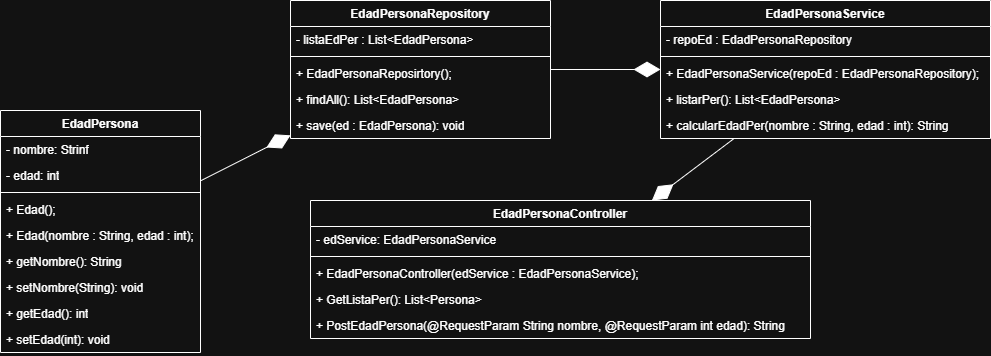

The diagram above was exported from draw.io. Its source (the exported page's mxGraphModel, read from the mxfile embedded in the PNG):
<mxGraphModel dx="1120" dy="511" grid="1" gridSize="10" guides="1" tooltips="1" connect="1" arrows="1" fold="1" page="1" pageScale="1" pageWidth="850" pageHeight="1100" math="0" shadow="0">
  <root>
    <mxCell id="0" />
    <mxCell id="1" parent="0" />
    <mxCell id="nrTVqzfw0Ldn5fpphNNy-1" parent="1" style="swimlane;fontStyle=1;align=center;verticalAlign=top;childLayout=stackLayout;horizontal=1;startSize=26;horizontalStack=0;resizeParent=1;resizeParentMax=0;resizeLast=0;collapsible=1;marginBottom=0;whiteSpace=wrap;html=1;" value="EdadPersona" vertex="1">
      <mxGeometry height="242" width="200" x="20" y="140" as="geometry" />
    </mxCell>
    <mxCell id="nrTVqzfw0Ldn5fpphNNy-2" parent="nrTVqzfw0Ldn5fpphNNy-1" style="text;strokeColor=none;fillColor=none;align=left;verticalAlign=top;spacingLeft=4;spacingRight=4;overflow=hidden;rotatable=0;points=[[0,0.5],[1,0.5]];portConstraint=eastwest;whiteSpace=wrap;html=1;" value="- nombre: Strinf" vertex="1">
      <mxGeometry height="26" width="200" y="26" as="geometry" />
    </mxCell>
    <mxCell id="nrTVqzfw0Ldn5fpphNNy-17" parent="nrTVqzfw0Ldn5fpphNNy-1" style="text;strokeColor=none;fillColor=none;align=left;verticalAlign=top;spacingLeft=4;spacingRight=4;overflow=hidden;rotatable=0;points=[[0,0.5],[1,0.5]];portConstraint=eastwest;whiteSpace=wrap;html=1;" value="- edad: int" vertex="1">
      <mxGeometry height="26" width="200" y="52" as="geometry" />
    </mxCell>
    <mxCell id="nrTVqzfw0Ldn5fpphNNy-3" parent="nrTVqzfw0Ldn5fpphNNy-1" style="line;strokeWidth=1;fillColor=none;align=left;verticalAlign=middle;spacingTop=-1;spacingLeft=3;spacingRight=3;rotatable=0;labelPosition=right;points=[];portConstraint=eastwest;strokeColor=inherit;" value="" vertex="1">
      <mxGeometry height="8" width="200" y="78" as="geometry" />
    </mxCell>
    <mxCell id="nrTVqzfw0Ldn5fpphNNy-4" parent="nrTVqzfw0Ldn5fpphNNy-1" style="text;strokeColor=none;fillColor=none;align=left;verticalAlign=top;spacingLeft=4;spacingRight=4;overflow=hidden;rotatable=0;points=[[0,0.5],[1,0.5]];portConstraint=eastwest;whiteSpace=wrap;html=1;" value="+ Edad();" vertex="1">
      <mxGeometry height="26" width="200" y="86" as="geometry" />
    </mxCell>
    <mxCell id="nrTVqzfw0Ldn5fpphNNy-32" parent="nrTVqzfw0Ldn5fpphNNy-1" style="text;strokeColor=none;fillColor=none;align=left;verticalAlign=top;spacingLeft=4;spacingRight=4;overflow=hidden;rotatable=0;points=[[0,0.5],[1,0.5]];portConstraint=eastwest;whiteSpace=wrap;html=1;" value="+ Edad(nombre : String, edad : int);" vertex="1">
      <mxGeometry height="26" width="200" y="112" as="geometry" />
    </mxCell>
    <mxCell id="nrTVqzfw0Ldn5fpphNNy-18" parent="nrTVqzfw0Ldn5fpphNNy-1" style="text;strokeColor=none;fillColor=none;align=left;verticalAlign=top;spacingLeft=4;spacingRight=4;overflow=hidden;rotatable=0;points=[[0,0.5],[1,0.5]];portConstraint=eastwest;whiteSpace=wrap;html=1;" value="+ getNombre(): String" vertex="1">
      <mxGeometry height="26" width="200" y="138" as="geometry" />
    </mxCell>
    <mxCell id="nrTVqzfw0Ldn5fpphNNy-19" parent="nrTVqzfw0Ldn5fpphNNy-1" style="text;strokeColor=none;fillColor=none;align=left;verticalAlign=top;spacingLeft=4;spacingRight=4;overflow=hidden;rotatable=0;points=[[0,0.5],[1,0.5]];portConstraint=eastwest;whiteSpace=wrap;html=1;" value="+ setNombre(String): void" vertex="1">
      <mxGeometry height="26" width="200" y="164" as="geometry" />
    </mxCell>
    <mxCell id="nrTVqzfw0Ldn5fpphNNy-20" parent="nrTVqzfw0Ldn5fpphNNy-1" style="text;strokeColor=none;fillColor=none;align=left;verticalAlign=top;spacingLeft=4;spacingRight=4;overflow=hidden;rotatable=0;points=[[0,0.5],[1,0.5]];portConstraint=eastwest;whiteSpace=wrap;html=1;" value="+ getEdad(): int" vertex="1">
      <mxGeometry height="26" width="200" y="190" as="geometry" />
    </mxCell>
    <mxCell id="nrTVqzfw0Ldn5fpphNNy-21" parent="nrTVqzfw0Ldn5fpphNNy-1" style="text;strokeColor=none;fillColor=none;align=left;verticalAlign=top;spacingLeft=4;spacingRight=4;overflow=hidden;rotatable=0;points=[[0,0.5],[1,0.5]];portConstraint=eastwest;whiteSpace=wrap;html=1;" value="+ setEdad(int): void" vertex="1">
      <mxGeometry height="26" width="200" y="216" as="geometry" />
    </mxCell>
    <mxCell id="nrTVqzfw0Ldn5fpphNNy-5" parent="1" style="swimlane;fontStyle=1;align=center;verticalAlign=top;childLayout=stackLayout;horizontal=1;startSize=26;horizontalStack=0;resizeParent=1;resizeParentMax=0;resizeLast=0;collapsible=1;marginBottom=0;whiteSpace=wrap;html=1;" value="EdadPersonaRepository" vertex="1">
      <mxGeometry height="138" width="260" x="310" y="30" as="geometry" />
    </mxCell>
    <mxCell id="nrTVqzfw0Ldn5fpphNNy-6" parent="nrTVqzfw0Ldn5fpphNNy-5" style="text;strokeColor=none;fillColor=none;align=left;verticalAlign=top;spacingLeft=4;spacingRight=4;overflow=hidden;rotatable=0;points=[[0,0.5],[1,0.5]];portConstraint=eastwest;whiteSpace=wrap;html=1;" value="- listaEdPer : List&amp;lt;EdadPersona&amp;gt;" vertex="1">
      <mxGeometry height="26" width="260" y="26" as="geometry" />
    </mxCell>
    <mxCell id="nrTVqzfw0Ldn5fpphNNy-7" parent="nrTVqzfw0Ldn5fpphNNy-5" style="line;strokeWidth=1;fillColor=none;align=left;verticalAlign=middle;spacingTop=-1;spacingLeft=3;spacingRight=3;rotatable=0;labelPosition=right;points=[];portConstraint=eastwest;strokeColor=inherit;" value="" vertex="1">
      <mxGeometry height="8" width="260" y="52" as="geometry" />
    </mxCell>
    <mxCell id="nrTVqzfw0Ldn5fpphNNy-8" parent="nrTVqzfw0Ldn5fpphNNy-5" style="text;strokeColor=none;fillColor=none;align=left;verticalAlign=top;spacingLeft=4;spacingRight=4;overflow=hidden;rotatable=0;points=[[0,0.5],[1,0.5]];portConstraint=eastwest;whiteSpace=wrap;html=1;" value="+ EdadPersonaReposirtory();" vertex="1">
      <mxGeometry height="26" width="260" y="60" as="geometry" />
    </mxCell>
    <mxCell id="nrTVqzfw0Ldn5fpphNNy-22" parent="nrTVqzfw0Ldn5fpphNNy-5" style="text;strokeColor=none;fillColor=none;align=left;verticalAlign=top;spacingLeft=4;spacingRight=4;overflow=hidden;rotatable=0;points=[[0,0.5],[1,0.5]];portConstraint=eastwest;whiteSpace=wrap;html=1;" value="+ findAll(): List&amp;lt;EdadPersona&amp;gt;" vertex="1">
      <mxGeometry height="26" width="260" y="86" as="geometry" />
    </mxCell>
    <mxCell id="nrTVqzfw0Ldn5fpphNNy-23" parent="nrTVqzfw0Ldn5fpphNNy-5" style="text;strokeColor=none;fillColor=none;align=left;verticalAlign=top;spacingLeft=4;spacingRight=4;overflow=hidden;rotatable=0;points=[[0,0.5],[1,0.5]];portConstraint=eastwest;whiteSpace=wrap;html=1;" value="+ save(ed : EdadPersona): void" vertex="1">
      <mxGeometry height="26" width="260" y="112" as="geometry" />
    </mxCell>
    <mxCell id="nrTVqzfw0Ldn5fpphNNy-9" parent="1" style="swimlane;fontStyle=1;align=center;verticalAlign=top;childLayout=stackLayout;horizontal=1;startSize=26;horizontalStack=0;resizeParent=1;resizeParentMax=0;resizeLast=0;collapsible=1;marginBottom=0;whiteSpace=wrap;html=1;" value="EdadPersonaController" vertex="1">
      <mxGeometry height="138" width="500" x="330" y="230" as="geometry" />
    </mxCell>
    <mxCell id="nrTVqzfw0Ldn5fpphNNy-10" parent="nrTVqzfw0Ldn5fpphNNy-9" style="text;strokeColor=none;fillColor=none;align=left;verticalAlign=top;spacingLeft=4;spacingRight=4;overflow=hidden;rotatable=0;points=[[0,0.5],[1,0.5]];portConstraint=eastwest;whiteSpace=wrap;html=1;" value="- edService: EdadPersonaService" vertex="1">
      <mxGeometry height="26" width="500" y="26" as="geometry" />
    </mxCell>
    <mxCell id="nrTVqzfw0Ldn5fpphNNy-11" parent="nrTVqzfw0Ldn5fpphNNy-9" style="line;strokeWidth=1;fillColor=none;align=left;verticalAlign=middle;spacingTop=-1;spacingLeft=3;spacingRight=3;rotatable=0;labelPosition=right;points=[];portConstraint=eastwest;strokeColor=inherit;" value="" vertex="1">
      <mxGeometry height="8" width="500" y="52" as="geometry" />
    </mxCell>
    <mxCell id="nrTVqzfw0Ldn5fpphNNy-12" parent="nrTVqzfw0Ldn5fpphNNy-9" style="text;strokeColor=none;fillColor=none;align=left;verticalAlign=top;spacingLeft=4;spacingRight=4;overflow=hidden;rotatable=0;points=[[0,0.5],[1,0.5]];portConstraint=eastwest;whiteSpace=wrap;html=1;" value="+ EdadPersonaController(edService : EdadPersonaService);" vertex="1">
      <mxGeometry height="26" width="500" y="60" as="geometry" />
    </mxCell>
    <mxCell id="nrTVqzfw0Ldn5fpphNNy-27" parent="nrTVqzfw0Ldn5fpphNNy-9" style="text;strokeColor=none;fillColor=none;align=left;verticalAlign=top;spacingLeft=4;spacingRight=4;overflow=hidden;rotatable=0;points=[[0,0.5],[1,0.5]];portConstraint=eastwest;whiteSpace=wrap;html=1;" value="+ GetListaPer(): List&amp;lt;Persona&amp;gt;" vertex="1">
      <mxGeometry height="26" width="500" y="86" as="geometry" />
    </mxCell>
    <mxCell id="nrTVqzfw0Ldn5fpphNNy-26" parent="nrTVqzfw0Ldn5fpphNNy-9" style="text;strokeColor=none;fillColor=none;align=left;verticalAlign=top;spacingLeft=4;spacingRight=4;overflow=hidden;rotatable=0;points=[[0,0.5],[1,0.5]];portConstraint=eastwest;whiteSpace=wrap;html=1;" value="+ PostEdadPersona(@RequestParam String nombre, @RequestParam int edad): String" vertex="1">
      <mxGeometry height="26" width="500" y="112" as="geometry" />
    </mxCell>
    <mxCell id="nrTVqzfw0Ldn5fpphNNy-13" parent="1" style="swimlane;fontStyle=1;align=center;verticalAlign=top;childLayout=stackLayout;horizontal=1;startSize=26;horizontalStack=0;resizeParent=1;resizeParentMax=0;resizeLast=0;collapsible=1;marginBottom=0;whiteSpace=wrap;html=1;" value="EdadPersonaService" vertex="1">
      <mxGeometry height="138" width="330" x="680" y="30" as="geometry" />
    </mxCell>
    <mxCell id="nrTVqzfw0Ldn5fpphNNy-14" parent="nrTVqzfw0Ldn5fpphNNy-13" style="text;strokeColor=none;fillColor=none;align=left;verticalAlign=top;spacingLeft=4;spacingRight=4;overflow=hidden;rotatable=0;points=[[0,0.5],[1,0.5]];portConstraint=eastwest;whiteSpace=wrap;html=1;" value="- repoEd : EdadPersonaRepository" vertex="1">
      <mxGeometry height="26" width="330" y="26" as="geometry" />
    </mxCell>
    <mxCell id="nrTVqzfw0Ldn5fpphNNy-15" parent="nrTVqzfw0Ldn5fpphNNy-13" style="line;strokeWidth=1;fillColor=none;align=left;verticalAlign=middle;spacingTop=-1;spacingLeft=3;spacingRight=3;rotatable=0;labelPosition=right;points=[];portConstraint=eastwest;strokeColor=inherit;" value="" vertex="1">
      <mxGeometry height="8" width="330" y="52" as="geometry" />
    </mxCell>
    <mxCell id="nrTVqzfw0Ldn5fpphNNy-16" parent="nrTVqzfw0Ldn5fpphNNy-13" style="text;strokeColor=none;fillColor=none;align=left;verticalAlign=top;spacingLeft=4;spacingRight=4;overflow=hidden;rotatable=0;points=[[0,0.5],[1,0.5]];portConstraint=eastwest;whiteSpace=wrap;html=1;" value="+ EdadPersonaService(repoEd : EdadPersonaRepository);" vertex="1">
      <mxGeometry height="26" width="330" y="60" as="geometry" />
    </mxCell>
    <mxCell id="nrTVqzfw0Ldn5fpphNNy-24" parent="nrTVqzfw0Ldn5fpphNNy-13" style="text;strokeColor=none;fillColor=none;align=left;verticalAlign=top;spacingLeft=4;spacingRight=4;overflow=hidden;rotatable=0;points=[[0,0.5],[1,0.5]];portConstraint=eastwest;whiteSpace=wrap;html=1;" value="+ listarPer(): List&amp;lt;EdadPersona&amp;gt;" vertex="1">
      <mxGeometry height="26" width="330" y="86" as="geometry" />
    </mxCell>
    <mxCell id="nrTVqzfw0Ldn5fpphNNy-25" parent="nrTVqzfw0Ldn5fpphNNy-13" style="text;strokeColor=none;fillColor=none;align=left;verticalAlign=top;spacingLeft=4;spacingRight=4;overflow=hidden;rotatable=0;points=[[0,0.5],[1,0.5]];portConstraint=eastwest;whiteSpace=wrap;html=1;" value="+ calcularEdadPer(nombre : String, edad : int): String" vertex="1">
      <mxGeometry height="26" width="330" y="112" as="geometry" />
    </mxCell>
    <mxCell id="nrTVqzfw0Ldn5fpphNNy-29" edge="1" parent="1" source="nrTVqzfw0Ldn5fpphNNy-1" style="endArrow=diamondThin;endFill=1;endSize=24;html=1;rounded=0;" target="nrTVqzfw0Ldn5fpphNNy-5" value="">
      <mxGeometry relative="1" width="160" as="geometry">
        <mxPoint x="350" y="170" as="sourcePoint" />
        <mxPoint x="510" y="170" as="targetPoint" />
      </mxGeometry>
    </mxCell>
    <mxCell id="nrTVqzfw0Ldn5fpphNNy-30" edge="1" parent="1" source="nrTVqzfw0Ldn5fpphNNy-5" style="endArrow=diamondThin;endFill=1;endSize=24;html=1;rounded=0;" target="nrTVqzfw0Ldn5fpphNNy-13" value="">
      <mxGeometry relative="1" width="160" as="geometry">
        <mxPoint x="420" y="356" as="sourcePoint" />
        <mxPoint x="540" y="320" as="targetPoint" />
      </mxGeometry>
    </mxCell>
    <mxCell id="nrTVqzfw0Ldn5fpphNNy-31" edge="1" parent="1" source="nrTVqzfw0Ldn5fpphNNy-13" style="endArrow=diamondThin;endFill=1;endSize=24;html=1;rounded=0;" target="nrTVqzfw0Ldn5fpphNNy-9" value="">
      <mxGeometry relative="1" width="160" as="geometry">
        <mxPoint x="350" y="376" as="sourcePoint" />
        <mxPoint x="470" y="340" as="targetPoint" />
      </mxGeometry>
    </mxCell>
  </root>
</mxGraphModel>